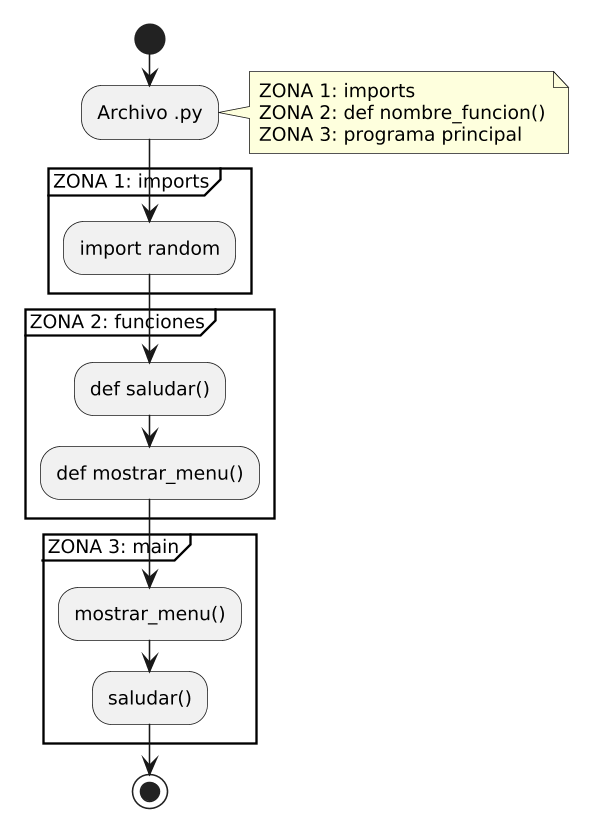

The diagram above was rendered by PlantUML. Its source (embedded in the PNG):
@startuml
skinparam backgroundColor white
skinparam defaultFontSize 12
skinparam dpi 150
skinparam defaultFontName Arial
start
:Archivo .py;
note right
  ZONA 1: imports
  ZONA 2: def nombre_funcion()
  ZONA 3: programa principal
end note
partition "ZONA 1: imports" {
  :import random;
}
partition "ZONA 2: funciones" {
  :def saludar();
  :def mostrar_menu();
}
partition "ZONA 3: main" {
  :mostrar_menu();
  :saludar();
}
stop
@enduml